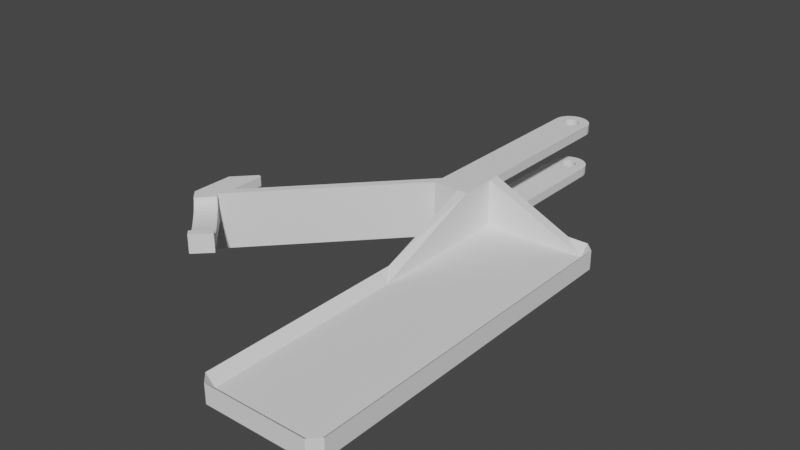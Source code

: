 # Source: joint_final.blend  (saved by Blender 2.80.75; exported with 4.5.12 LTS)
import bpy
from mathutils import Matrix  # noqa: F401  (used for matrix-valued properties, if any)

bpy.ops.wm.read_factory_settings(use_empty=True)
scene = bpy.context.scene
scene.name = 'Scene'

# ---- collections
col_collection = bpy.data.collections.new('Collection'); scene.collection.children.link(col_collection)

# ---- world
world_world = bpy.data.worlds.new('World'); scene.world = world_world
world_world.use_nodes = True; world_world.node_tree.nodes.clear()
_N = world_world.node_tree.nodes; _L = world_world.node_tree.links
n0 = _N.new('ShaderNodeOutputWorld'); n0.name = 'World Output'; n0.location = (300, 300)
n1 = _N.new('ShaderNodeBackground'); n1.name = 'Background'; n1.location = (10, 300)
n1.inputs[0].default_value = (0.05088, 0.05088, 0.05088, 1.0)
_L.new(n1.outputs[0], n0.inputs[0])
n0.is_active_output = True
world_world.color = (0.05088, 0.05088, 0.05088)
world_world.use_sun_shadow = False
world_world.sun_shadow_jitter_overblur = 0.0

# ---- meshes
me_circle_004 = bpy.data.meshes.new('Circle.004')
me_circle_004.from_pydata([(0.9999, -27.15, -44.56), (6.565, -27.15, -44.56), (0.9999, -8.194, -44.56), (6.565, -8.194, -44.56), (0.9999, -27.15, -39.81), (6.565, -27.15, -39.81), (6.565, -8.194, -39.81), (6.565, -7.674, -39.81), (6.565, -7.674, -35.06), (0.9999, -7.674, -35.06), (6.565, -7.674, -44.56), (0.9999, -7.674, -44.56), (6.565, -27.67, -39.81), (0.9999, -27.67, -39.81), (6.565, -27.67, -35.06), (0.9999, -27.67, -35.06), (6.565, -27.67, -44.56), (0.9999, -27.67, -44.56), (7.085, -27.15, -39.81), (7.085, -27.15, -35.06), (7.085, -27.15, -44.56), (7.085, -8.194, -39.81), (7.085, -8.194, -44.56), (7.085, -8.194, -35.06), (6.825, -27.41, -35.06), (0.4795, -27.15, -39.81), (0.4795, -27.15, -35.06), (0.4795, -27.15, -44.56), (0.4795, -8.194, -44.56), (-1.0, -9.674, -16.48), (1.0, -7.674, -16.48), (-1.0, 1.062, -21.23), (-1.0, -9.674, -21.23), (1.0, -7.674, -21.23), (1.0, 1.062, -21.23), (0.0, 2.062, -16.48), (-0.1951, 2.042, -16.48), (-0.3827, 1.986, -16.48), (-0.5556, 1.893, -16.48), (-0.7071, 1.769, -16.48), (-0.8315, 1.617, -16.48), (-0.9239, 1.444, -16.48), (-0.9808, 1.257, -16.48), (-1.0, 1.062, -16.48), (-0.9808, 0.8665, -16.48), (-0.9239, 0.6789, -16.48), (-0.8315, 0.5061, -16.48), (-0.7071, 0.3545, -16.48), (-0.5556, 0.2302, -16.48), (-0.3827, 0.1377, -16.48), (-0.1951, 0.08084, -16.48), (3.258e-07, 0.06163, -16.48), (0.1951, 0.08084, -16.48), (0.3827, 0.1378, -16.48), (0.5556, 0.2302, -16.48), (0.7071, 0.3545, -16.48), (0.8315, 0.5061, -16.48), (0.9239, 0.6789, -16.48), (0.9808, 0.8665, -16.48), (1.0, 1.062, -16.48), (0.9808, 1.257, -16.48), (0.9239, 1.444, -16.48), (0.8315, 1.617, -16.48), (0.7071, 1.769, -16.48), (0.5556, 1.893, -16.48), (0.3827, 1.986, -16.48), (0.1951, 2.042, -16.48), (-0.1951, 2.042, -21.23), (0.0, 2.062, -21.23), (-0.3827, 1.986, -21.23), (-0.5556, 1.893, -21.23), (-0.7071, 1.769, -21.23), (-0.8315, 1.617, -21.23), (-0.9239, 1.444, -21.23), (-0.9808, 1.257, -21.23), (-1.0, 1.062, -21.23), (-0.9808, 0.8665, -21.23), (-0.9239, 0.6789, -21.23), (-0.8315, 0.5061, -21.23), (-0.7071, 0.3545, -21.23), (-0.5556, 0.2302, -21.23), (-0.3827, 0.1377, -21.23), (-0.1951, 0.08084, -21.23), (3.258e-07, 0.06163, -21.23), (0.1951, 0.08084, -21.23), (0.3827, 0.1378, -21.23), (0.5556, 0.2302, -21.23), (0.7071, 0.3545, -21.23), (0.8315, 0.5061, -21.23), (0.9239, 0.6789, -21.23), (0.9808, 0.8665, -21.23), (1.0, 1.062, -21.23), (0.9808, 1.257, -21.23), (0.9239, 1.444, -21.23), (0.8315, 1.617, -21.23), (0.7071, 1.769, -21.23), (0.5556, 1.893, -21.23), (0.3827, 1.986, -21.23), (0.1951, 2.042, -21.23), (-1.0, 7.55e-08, -21.23), (1.0, 1.062, -16.48), (-1.0, 1.062, -16.48), (1.0, 9.656e-07, -21.23), (1.417e-07, 0.6268, -16.48), (1.417e-07, 0.6268, -21.23), (0.08482, 0.6352, -16.48), (0.08482, 0.6352, -21.23), (0.4264, 0.9768, -16.48), (0.4264, 0.9768, -21.23), (0.3615, 1.303, -16.48), (0.3615, 1.303, -21.23), (-0.3074, 1.369, -16.48), (-0.3074, 1.369, -21.23), (-0.08482, 0.6352, -16.48), (-0.08482, 0.6352, -21.23), (-0.2416, 1.423, -16.48), (-0.2416, 1.423, -21.23), (-0.1664, 0.6599, -16.48), (-0.1664, 0.6599, -21.23), (-0.4264, 1.146, -16.48), (-0.4264, 1.146, -21.23), (0.4017, 0.8952, -16.48), (0.4017, 0.8952, -21.23), (0.0, 1.496, -16.48), (0.0, 1.496, -21.23), (-0.4348, 1.062, -16.48), (-0.4348, 1.062, -21.23), (-0.4017, 1.228, -16.48), (-0.4017, 1.228, -21.23), (0.3074, 0.7542, -16.48), (0.3074, 0.7542, -21.23), (0.3615, 0.8201, -16.48), (0.3615, 0.8201, -21.23), (0.2416, 1.423, -16.48), (0.2416, 1.423, -21.23), (0.3074, 1.369, -16.48), (0.3074, 1.369, -21.23), (-0.1664, 1.463, -16.48), (-0.1664, 1.463, -21.23), (-0.08482, 1.488, -16.48), (-0.08482, 1.488, -21.23), (-0.4017, 0.8952, -16.48), (-0.4017, 0.8952, -21.23), (-0.4264, 0.9768, -16.48), (-0.4264, 0.9768, -21.23), (0.4348, 1.062, -16.48), (0.4348, 1.062, -21.23), (0.1664, 1.463, -16.48), (0.1664, 1.463, -21.23), (0.4264, 1.146, -16.48), (0.4264, 1.146, -21.23), (0.4017, 1.228, -16.48), (0.4017, 1.228, -21.23), (-0.2416, 0.7001, -16.48), (-0.2416, 0.7001, -21.23), (-0.3615, 0.8201, -16.48), (-0.3615, 0.8201, -21.23), (0.1664, 0.6599, -16.48), (0.1664, 0.6599, -21.23), (0.2416, 0.7001, -16.48), (0.2416, 0.7001, -21.23), (0.08482, 1.488, -16.48), (0.08482, 1.488, -21.23), (-0.3615, 1.303, -16.48), (-0.3615, 1.303, -21.23), (-0.3074, 0.7542, -16.48), (-0.3074, 0.7542, -21.23), (-0.632, -9.456, -16.48), (1.0, -8.302, -16.48), (-1.0, -10.3, -16.48), (-1.0, -9.674, -44.56), (1.0, -7.674, -44.56), (1.0, 3.815e-06, -44.56), (-1.0, 1.062, -39.81), (-1.0, -9.674, -39.81), (1.0, 1.062, -39.81), (0.0, 2.062, -44.56), (-0.1951, 2.042, -44.56), (-0.3827, 1.986, -44.56), (-0.5556, 1.893, -44.56), (-0.7071, 1.769, -44.56), (-0.8315, 1.617, -44.56), (-0.9239, 1.444, -44.56), (-0.9808, 1.257, -44.56), (-1.0, 1.062, -44.56), (-0.9808, 0.8665, -44.56), (-0.9239, 0.6789, -44.56), (-0.8315, 0.5061, -44.56), (-0.7071, 0.3545, -44.56), (-0.5556, 0.2302, -44.56), (-0.3827, 0.1377, -44.56), (-0.1951, 0.08084, -44.56), (3.258e-07, 0.06163, -44.56), (0.1951, 0.08084, -44.56), (0.3827, 0.1378, -44.56), (0.5556, 0.2302, -44.56), (0.7071, 0.3545, -44.56), (0.8315, 0.5061, -44.56), (0.9239, 0.6789, -44.56), (0.9808, 0.8665, -44.56), (1.0, 1.062, -44.56), (0.9808, 1.257, -44.56), (0.9239, 1.444, -44.56), (0.8315, 1.617, -44.56), (0.7071, 1.769, -44.56), (0.5556, 1.893, -44.56), (0.3827, 1.986, -44.56), (0.1951, 2.042, -44.56), (-0.1951, 2.042, -39.81), (0.0, 2.062, -39.81), (-0.3827, 1.986, -39.81), (-0.5556, 1.893, -39.81), (-0.7071, 1.769, -39.81), (-0.8315, 1.617, -39.81), (-0.9239, 1.444, -39.81), (-0.9808, 1.257, -39.81), (-1.0, 1.062, -39.81), (-0.9808, 0.8665, -39.81), (-0.9239, 0.6789, -39.81), (-0.8315, 0.5061, -39.81), (-0.7071, 0.3545, -39.81), (-0.5556, 0.2302, -39.81), (-0.3827, 0.1377, -39.81), (-0.1951, 0.08084, -39.81), (3.258e-07, 0.06163, -39.81), (0.1951, 0.08084, -39.81), (0.3827, 0.1378, -39.81), (0.5556, 0.2302, -39.81), (0.7071, 0.3545, -39.81), (0.8315, 0.5061, -39.81), (0.9239, 0.6789, -39.81), (0.9808, 0.8665, -39.81), (1.0, 1.062, -39.81), (0.9808, 1.257, -39.81), (0.9239, 1.444, -39.81), (0.8315, 1.617, -39.81), (0.7071, 1.769, -39.81), (0.5556, 1.893, -39.81), (0.3827, 1.986, -39.81), (0.1951, 2.042, -39.81), (-1.0, 7.55e-08, -39.81), (1.0, 9.656e-07, -44.56), (1.0, 1.062, -44.56), (-1.0, 1.062, -44.56), (1.0, 9.656e-07, -39.81), (1.417e-07, 0.6268, -44.56), (1.417e-07, 0.6268, -39.81), (0.08482, 0.6352, -44.56), (0.08482, 0.6352, -39.81), (0.4264, 0.9768, -44.56), (0.4264, 0.9768, -39.81), (0.3615, 1.303, -44.56), (0.3615, 1.303, -39.81), (-0.3074, 1.369, -44.56), (-0.3074, 1.369, -39.81), (-0.08482, 0.6352, -44.56), (-0.08482, 0.6352, -39.81), (-0.2416, 1.423, -44.56), (-0.2416, 1.423, -39.81), (-0.1664, 0.6599, -44.56), (-0.1664, 0.6599, -39.81), (-0.4264, 1.146, -44.56), (-0.4264, 1.146, -39.81), (0.4017, 0.8952, -44.56), (0.4017, 0.8952, -39.81), (0.0, 1.496, -44.56), (0.0, 1.496, -39.81), (-0.4348, 1.062, -44.56), (-0.4348, 1.062, -39.81), (-0.4017, 1.228, -44.56), (-0.4017, 1.228, -39.81), (0.3074, 0.7542, -44.56), (0.3074, 0.7542, -39.81), (0.3615, 0.8201, -44.56), (0.3615, 0.8201, -39.81), (0.2416, 1.423, -44.56), (0.2416, 1.423, -39.81), (0.3074, 1.369, -44.56), (0.3074, 1.369, -39.81), (-0.1664, 1.463, -44.56), (-0.1664, 1.463, -39.81), (-0.08482, 1.488, -44.56), (-0.08482, 1.488, -39.81), (-0.4017, 0.8952, -44.56), (-0.4017, 0.8952, -39.81), (-0.4264, 0.9768, -44.56), (-0.4264, 0.9768, -39.81), (0.4348, 1.062, -44.56), (0.4348, 1.062, -39.81), (0.1664, 1.463, -44.56), (0.1664, 1.463, -39.81), (0.4264, 1.146, -44.56), (0.4264, 1.146, -39.81), (0.4017, 1.228, -44.56), (0.4017, 1.228, -39.81), (-0.2416, 0.7001, -44.56), (-0.2416, 0.7001, -39.81), (-0.3615, 0.8201, -44.56), (-0.3615, 0.8201, -39.81), (0.1664, 0.6599, -44.56), (0.1664, 0.6599, -39.81), (0.2416, 0.7001, -44.56), (0.2416, 0.7001, -39.81), (0.08482, 1.488, -44.56), (0.08482, 1.488, -39.81), (-0.3615, 1.303, -44.56), (-0.3615, 1.303, -39.81), (-0.3074, 0.7542, -44.56), (-0.3074, 0.7542, -39.81), (-0.632, -9.456, -44.56), (-1.0, -10.3, -44.56), (1.0, -10.3, -16.48), (0.4796, -10.31, -16.48), (0.4796, -10.31, -44.56), (0.4795, -8.194, -44.56), (0.4795, -8.67, -44.56), (0.4796, -10.3, -39.81), (0.9999, -16.47, -39.81), (1.0, -10.3, -39.81), (1.0, -8.302, -39.81), (0.4796, -15.67, -35.06), (5.433, -7.674, -35.06), (0.9994, -7.674, -44.56), (0.9999, -7.674, -44.56), (0.4796, -10.3, -35.06), (1.0, -7.674, -39.81), (-9.52, -18.82, -16.48), (-9.229, -19.14, -16.48), (-9.229, -19.14, -44.56), (-9.52, -18.82, -44.56), (-8.441, -18.29, -16.48), (-8.441, -18.29, -44.56), (-8.441, -18.29, -30.15), (-9.52, -18.82, -21.23), (-5.425, -21.24, -26.08), (-5.425, -21.24, -16.83), (-9.229, -19.14, -30.15), (-6.278, -22.09, -26.08), (-6.278, -22.09, -16.83), (-9.023, -19.34, -16.5), (-8.229, -18.5, -16.51), (-8.216, -18.51, -17.04), (-9.034, -19.33, -17.04), (-5.705, -20.97, -17.04), (-6.55, -21.81, -17.04), (-6.574, -21.79, -18.21), (-5.729, -20.95, -18.21), (-8.192, -18.54, -18.21), (-9.01, -19.35, -18.21), (-8.12, -18.61, -19.33), (-8.939, -19.43, -19.33), (-6.645, -21.72, -19.33), (-5.801, -20.88, -19.33), (-8.004, -18.72, -20.36), (-8.825, -19.54, -20.36), (-6.76, -21.61, -20.36), (-5.917, -20.76, -20.36), (-7.848, -18.87, -21.27), (-8.67, -19.69, -21.27), (-6.914, -21.45, -21.27), (-6.073, -20.61, -21.27), (-7.658, -19.06, -22.01), (-8.482, -19.88, -22.01), (-7.441, -19.27, -22.57), (-8.267, -20.1, -22.57), (-7.102, -21.26, -22.01), (-6.263, -20.42, -22.01), (-7.55, -20.81, -22.91), (-6.716, -19.98, -22.91), (-7.317, -21.05, -22.57), (-6.48, -20.21, -22.57), (-8.034, -20.33, -22.91), (-7.205, -19.5, -22.91), (-7.792, -20.57, -23.02), (-6.96, -19.74, -23.02), (-5.71, -20.96, -16.8), (-6.555, -21.81, -16.8), (-8.255, -17.46, -21.23), (-8.255, -17.46, -16.48), (-8.255, -17.46, -44.56), (-9.518, -16.55, -16.48), (-9.518, -16.55, -21.23), (-9.52, -18.82, -39.81), (-8.255, -17.46, -39.81), (-9.518, -16.55, -44.56), (-9.518, -16.55, -39.81), (-8.479, -15.44, -21.23), (-8.425, -15.43, -21.23), (-8.425, -15.43, -16.48), (-8.479, -15.44, -16.48), (-8.283, -15.48, -21.23), (-8.253, -15.53, -21.23), (-8.253, -15.53, -16.48), (-8.283, -15.48, -16.48), (-8.479, -15.44, -44.56), (-8.425, -15.43, -44.56), (-8.425, -15.43, -39.81), (-8.479, -15.44, -39.81), (-8.283, -15.48, -44.56), (-8.253, -15.53, -44.56), (-8.253, -15.53, -39.81), (-8.283, -15.48, -39.81)], [], [(0, 2, 3, 1), (311, 317, 318), (24, 5, 14), (16, 1, 20), (2, 11, 10, 3), (18, 12, 16, 20), (0, 1, 16, 17), (5, 24, 19), (4, 15, 14, 5), (14, 15, 13, 12), (16, 12, 13, 17), (10, 22, 3), (6, 5, 19, 23), (19, 18, 21, 23), (3, 22, 20, 1), (20, 22, 21, 18), (8, 6, 23), (8, 23, 21, 7), (10, 7, 21, 22), (18, 19, 24, 14, 12), (15, 4, 26), (17, 27, 0), (17, 13, 25, 27), (15, 26, 25, 13), (11, 2, 28), (2, 0, 27, 28), (25, 316, 313, 315, 314, 28, 27), (37, 36, 67, 69), (64, 63, 95, 96), (38, 37, 69, 70), (65, 64, 96, 97), (39, 38, 70, 71), (66, 65, 97, 98), (40, 39, 71, 72), (35, 66, 98, 68), (41, 40, 72, 73), (42, 41, 73, 74), (43, 101, 42, 74, 31, 75), (99, 31, 75, 76, 77, 78, 79, 80, 81, 82, 83, 84, 85, 86, 87, 88, 89, 90, 34, 102, 33, 32), (60, 100, 59, 91, 34, 92), (61, 60, 92, 93), (62, 61, 93, 94), (36, 35, 68, 67), (63, 62, 94, 95), (36, 37, 38, 39, 40, 41, 42, 43, 125, 119, 127, 163, 111, 115, 137, 139, 123, 161, 147, 133, 135, 109, 151, 149, 145, 59, 100, 60, 61, 62, 63, 64, 65, 66, 35), (67, 68, 98, 97, 96, 95, 94, 93, 92, 91, 146, 150, 152, 110, 136, 134, 148, 162, 124, 140, 138, 116, 112, 164, 128, 120, 126, 75, 74, 73, 72, 71, 70, 69), (117, 118, 154, 153), (145, 146, 108, 107), (113, 114, 118, 117), (135, 136, 110, 109), (127, 128, 164, 163), (153, 154, 166, 165), (109, 110, 152, 151), (165, 166, 156, 155), (141, 142, 144, 143), (147, 148, 134, 133), (119, 120, 128, 127), (115, 116, 138, 137), (107, 108, 122, 121), (149, 150, 146, 145), (111, 112, 116, 115), (59, 145, 107, 121, 131, 129, 159, 157, 105, 103, 113, 117, 153, 165, 155, 141, 143, 125, 43, 44, 45, 46, 47, 48, 49, 50, 51, 52, 53, 54, 55, 56, 57, 58), (155, 156, 142, 141), (137, 138, 140, 139), (125, 126, 120, 119), (75, 126, 144, 142, 156, 166, 154, 118, 114, 104, 106, 158, 160, 130, 132, 122, 108, 146, 91, 90, 89, 88, 87, 86, 85, 84, 83, 82, 81, 80, 79, 78, 77, 76), (129, 130, 160, 159), (143, 144, 126, 125), (133, 134, 136, 135), (161, 162, 148, 147), (163, 164, 112, 111), (151, 152, 150, 149), (159, 160, 158, 157), (139, 140, 124, 123), (105, 106, 104, 103), (121, 122, 132, 131), (123, 124, 162, 161), (103, 104, 114, 113), (131, 132, 130, 129), (157, 158, 106, 105), (30, 29, 167, 168), (29, 169, 167), (328, 329, 379, 170, 310, 331), (170, 184, 185, 186, 187, 188, 189, 190, 191, 192, 193, 194, 195, 196, 197, 198, 199, 200, 172, 241, 171, 322), (178, 210, 208, 177), (205, 237, 236, 204), (179, 211, 210, 178), (206, 238, 237, 205), (180, 212, 211, 179), (207, 239, 238, 206), (181, 213, 212, 180), (176, 209, 239, 207), (182, 214, 213, 181), (183, 215, 214, 182), (184, 216, 173, 215, 183, 243), (201, 233, 175, 232, 200, 242), (202, 234, 233, 201), (203, 235, 234, 202), (177, 208, 209, 176), (204, 236, 235, 203), (177, 176, 207, 206, 205, 204, 203, 202, 201, 242, 200, 287, 291, 293, 251, 277, 275, 289, 303, 265, 281, 279, 257, 253, 305, 269, 261, 267, 184, 183, 182, 181, 180, 179, 178), (208, 210, 211, 212, 213, 214, 215, 216, 268, 262, 270, 306, 254, 258, 280, 282, 266, 304, 290, 276, 278, 252, 294, 292, 288, 232, 233, 234, 235, 236, 237, 238, 239, 209), (259, 295, 296, 260), (287, 249, 250, 288), (255, 259, 260, 256), (277, 251, 252, 278), (269, 305, 306, 270), (295, 307, 308, 296), (251, 293, 294, 252), (307, 297, 298, 308), (283, 285, 286, 284), (289, 275, 276, 290), (261, 269, 270, 262), (257, 279, 280, 258), (249, 263, 264, 250), (291, 287, 288, 292), (253, 257, 258, 254), (200, 199, 198, 197, 196, 195, 194, 193, 192, 191, 190, 189, 188, 187, 186, 185, 184, 267, 285, 283, 297, 307, 295, 259, 255, 245, 247, 299, 301, 271, 273, 263, 249, 287), (297, 283, 284, 298), (279, 281, 282, 280), (267, 261, 262, 268), (216, 217, 218, 219, 220, 221, 222, 223, 224, 225, 226, 227, 228, 229, 230, 231, 232, 288, 250, 264, 274, 272, 302, 300, 248, 246, 256, 260, 296, 308, 298, 284, 286, 268), (271, 301, 302, 272), (285, 267, 268, 286), (275, 277, 278, 276), (303, 289, 290, 304), (305, 253, 254, 306), (293, 291, 292, 294), (301, 299, 300, 302), (281, 265, 266, 282), (247, 245, 246, 248), (263, 273, 274, 264), (265, 303, 304, 266), (245, 255, 256, 246), (273, 271, 272, 274), (299, 247, 248, 300), (170, 309, 310), (168, 167, 169, 312, 311), (314, 322, 323, 11, 28), (309, 170, 314, 315), (315, 313, 310, 309), (317, 320, 26, 4), (25, 26, 320, 324, 316), (320, 312, 324), (310, 169, 330, 332, 331), (321, 9, 33, 30), (232, 231, 175), (240, 174, 325, 244, 175, 231, 230, 229, 228, 227, 226, 225, 224, 223, 222, 221, 220, 219, 218, 217, 216, 173), (8, 7, 10, 11, 323, 322, 171, 325, 9, 321), (169, 310, 313, 316, 324, 312), (30, 168, 6, 321), (8, 321, 6), (317, 4, 5, 6, 319, 318), (168, 319, 6), (168, 311, 318, 319), (311, 312, 320, 317), (326, 327, 330, 169, 29, 378), (332, 330, 340, 341, 347, 349, 353, 357, 361, 363, 372, 374, 368, 370, 366, 360, 356, 352, 346, 343, 375, 335, 334), (338, 337, 334, 335), (327, 339, 340, 330), (334, 337, 336, 332), (327, 336, 337, 338, 376, 344, 345, 351, 355, 359, 365, 369, 367, 373, 371, 364, 362, 358, 354, 350, 348, 342, 339), (328, 331, 332, 336), (333, 382, 329, 328, 336, 327, 326), (371, 372, 363, 364), (373, 374, 372, 371), (364, 363, 361, 362), (354, 353, 349, 350), (358, 357, 353, 354), (367, 368, 374, 373), (365, 366, 370, 369), (369, 370, 368, 367), (344, 343, 346, 345), (359, 360, 366, 365), (345, 346, 352, 351), (375, 376, 338, 335), (348, 347, 341, 342), (342, 341, 340, 339), (343, 344, 376, 375), (351, 352, 356, 355), (350, 349, 347, 348), (355, 356, 360, 359), (362, 361, 357, 358), (32, 377, 378, 29), (333, 326, 380, 381), (329, 382, 385, 384), (379, 329, 384, 394, 395, 398, 399), (383, 382, 333, 377), (377, 333, 381, 386, 387, 390, 391), (380, 389, 386, 381), (326, 378, 392, 393, 388, 389, 380), (385, 397, 394, 384), (400, 401, 396, 397, 385, 382, 383), (386, 389, 388, 387), (378, 377, 391, 392), (392, 391, 390, 393), (393, 390, 387, 388), (394, 397, 396, 395), (383, 379, 399, 400), (400, 399, 398, 401), (395, 396, 401, 398), (32, 33, 9, 325, 174), (174, 170, 379, 383, 377, 32), (30, 58, 57, 56, 55, 54, 53, 52, 51, 50, 49, 48, 47, 46, 45, 44, 43, 101, 29), (33, 102, 34, 91, 59, 100, 30), (29, 101, 43, 75, 31, 99, 32), (174, 240, 216, 243, 184, 170), (244, 325, 322, 171, 323, 241, 172, 200, 242, 175, 232)])
_uv = me_circle_004.uv_layers.new(name='UVMap')
_uv.uv.foreach_set('vector', [0.0, 0.0, 0.0, 1.0, 1.0, 1.0, 1.0, 0.0, 0.0, 0.0, 0.0, 0.0, 0.0, 0.0, 0.0, 0.0, 1.0, 0.0, 0.0, 0.0, 0.0, 0.0, 1.0, 0.0, 0.0, 0.0, 0.0, 1.0, 0.0, 0.0, 0.0, 0.0, 1.0, 1.0, 0.0, 0.0, 0.0, 0.0, 0.0, 0.0, 0.0, 0.0, 0.0, 0.0, 1.0, 0.0, 0.0, 0.0, 0.0, 0.0, 1.0, 0.0, 0.0, 0.0, 0.0, 0.0, 0.0, 0.0, 0.0, 0.0, 0.0, 0.0, 1.0, 0.0, 0.0, 0.0, 0.0, 0.0, 0.0, 0.0, 0.0, 0.0, 0.0, 0.0, 0.0, 0.0, 0.0, 0.0, 0.0, 0.0, 0.0, 0.0, 0.0, 0.0, 1.0, 1.0, 0.0, 0.0, 1.0, 0.0, 0.0, 0.0, 0.0, 0.0, 0.0, 0.0, 0.0, 0.0, 0.0, 0.0, 0.0, 0.0, 1.0, 1.0, 0.0, 0.0, 0.0, 0.0, 1.0, 0.0, 0.0, 0.0, 0.0, 0.0, 0.0, 0.0, 0.0, 0.0, 0.0, 0.0, 0.0, 0.0, 0.0, 0.0, 0.0, 0.0, 0.0, 0.0, 0.0, 0.0, 0.0, 0.0, 0.0, 0.0, 0.0, 0.0, 0.0, 0.0, 0.0, 0.0, 0.0, 0.0, 0.0, 0.0, 0.0, 0.0, 0.0, 0.0, 0.0, 0.0, 0.0, 0.0, 0.0, 0.0, 0.0, 0.0, 0.0, 0.0, 0.0, 0.0, 0.0, 0.0, 0.0, 0.0, 0.0, 0.0, 0.0, 0.0, 0.0, 0.0, 0.0, 0.0, 0.0, 0.0, 0.0, 0.0, 0.0, 0.0, 0.0, 0.0, 0.0, 1.0, 0.0, 0.0, 0.0, 1.0, 0.0, 0.0, 0.0, 0.0, 0.0, 0.0, 0.0, 0.0, 0.0, 0.0, 0.0, 0.0, 0.0, 0.0, 0.0, 0.0, 0.0, 0.0, 0.0, 0.0, 0.0, 0.0, 0.0, 0.0, 0.0, 0.0, 0.0, 0.0, 0.0, 0.0, 0.0, 0.0, 0.0, 0.0, 0.0, 0.0, 0.0, 0.0, 0.0, 0.0, 0.0, 0.0, 0.0, 0.0, 0.0, 0.0, 0.0, 0.0, 0.0, 0.0, 0.0, 0.0, 0.0, 0.0, 0.0, 0.0, 0.0, 0.0, 0.0, 0.0, 0.0, 0.0, 0.0, 0.0, 0.0, 0.0, 0.0, 0.0, 0.0, 0.0, 0.0, 0.0, 0.0, 0.0, 0.0, 0.0, 0.0, 0.0, 0.0, 0.0, 0.0, 0.0, 0.0, 0.0, 0.0, 0.0, 0.0, 0.0, 0.0, 0.0, 0.0, 0.0, 0.0, 0.0, 0.0, 0.0, 0.0, 0.0, 0.0, 0.0, 0.0, 0.0, 0.0, 0.0, 0.0, 0.0, 0.0, 0.0, 0.0, 0.0, 0.0, 0.0, 0.0, 1.0, 0.0, 1.0, 0.0, 0.0, 0.0, 0.0, 0.0, 0.0, 0.0, 0.0, 0.0, 0.0, 0.0, 0.0, 0.0, 0.0, 0.0, 0.0, 0.0, 0.0, 0.0, 0.0, 0.0, 0.0, 0.0, 0.0, 0.0, 0.0, 0.0, 0.0, 0.0, 0.0, 0.0, 0.0, 1.0, 1.0, 1.0, 1.0, 1.0, 0.0, 0.0, 0.0, 0.0, 0.0, 0.0, 0.0, 0.0, 0.0, 0.0, 0.0, 0.0, 0.0, 0.0, 0.0, 0.0, 0.0, 0.0, 0.0, 0.0, 0.0, 0.0, 0.0, 0.0, 0.0, 0.0, 0.0, 0.0, 0.0, 0.0, 0.0, 0.0, 0.0, 0.0, 0.0, 0.0, 0.0, 0.0, 0.0, 0.0, 0.0, 0.0, 0.0, 0.0, 0.0, 0.0, 0.0, 0.0, 0.0, 0.0, 0.0, 0.0, 0.0, 0.0, 0.0, 0.0, 0.0, 0.0, 0.0, 0.0, 0.0, 0.0, 0.0, 0.0, 0.0, 0.0, 0.0, 0.0, 0.0, 0.0, 0.0, 0.0, 0.0, 0.0, 0.0, 0.0, 0.0, 0.0, 0.0, 0.0, 0.0, 0.0, 0.0, 0.0, 0.0, 0.0, 0.0, 0.0, 0.0, 0.0, 0.0, 0.0, 0.0, 0.0, 0.0, 0.0, 0.0, 0.0, 0.0, 0.0, 0.0, 0.0, 0.0, 0.0, 0.0, 0.0, 0.0, 0.0, 0.0, 0.0, 0.0, 0.0, 0.0, 0.0, 0.0, 0.0, 0.0, 0.0, 0.0, 0.0, 0.0, 0.0, 0.0, 0.0, 0.0, 0.0, 0.0, 0.0, 0.0, 0.0, 0.0, 0.0, 0.0, 0.0, 0.0, 0.0, 0.0, 0.0, 0.0, 0.0, 0.0, 0.0, 0.0, 0.0, 0.0, 0.0, 0.0, 0.0, 0.0, 0.0, 0.0, 0.0, 0.0, 0.0, 0.0, 0.0, 0.0, 0.0, 0.0, 0.0, 0.0, 0.0, 0.0, 0.0, 0.0, 0.0, 0.0, 0.0, 0.0, 0.0, 0.0, 0.0, 0.0, 0.0, 0.0, 0.0, 0.0, 0.0, 0.0, 0.0, 0.0, 0.0, 0.0, 0.0, 0.0, 0.0, 0.0, 0.0, 0.0, 0.0, 0.0, 0.0, 0.0, 0.0, 0.0, 0.0, 0.0, 0.0, 0.0, 0.0, 0.0, 0.0, 0.0, 0.0, 0.0, 0.0, 0.0, 0.0, 0.0, 0.0, 0.0, 0.0, 0.0, 0.0, 0.0, 0.0, 0.0, 0.0, 0.0, 0.0, 0.0, 0.0, 0.0, 0.0, 0.0, 0.0, 0.0, 0.0, 0.0, 0.0, 0.0, 0.0, 0.0, 0.0, 0.0, 0.0, 0.0, 0.0, 0.0, 0.0, 0.0, 0.0, 0.0, 0.0, 0.0, 0.0, 0.0, 0.0, 0.0, 0.0, 0.0, 0.0, 0.0, 0.0, 0.0, 0.0, 0.0, 0.0, 0.0, 0.0, 0.0, 0.0, 0.0, 0.0, 0.0, 0.0, 0.0, 0.0, 0.0, 0.0, 0.0, 0.0, 0.0, 0.0, 0.0, 0.0, 0.0, 0.0, 0.0, 0.0, 0.0, 0.0, 0.0, 0.0, 0.0, 0.0, 0.0, 0.0, 0.0, 0.0, 0.0, 0.0, 0.0, 0.0, 0.0, 0.0, 0.0, 0.0, 0.0, 0.0, 0.0, 0.0, 0.0, 0.0, 0.0, 0.0, 0.0, 0.0, 0.0, 0.0, 0.0, 0.0, 0.0, 0.0, 0.0, 0.0, 0.0, 0.0, 0.0, 0.0, 0.0, 0.0, 0.0, 0.0, 0.0, 0.0, 0.0, 0.0, 0.0, 0.0, 0.0, 0.0, 0.0, 0.0, 0.0, 0.0, 0.0, 0.0, 0.0, 0.0, 0.0, 0.0, 0.0, 0.0, 0.0, 0.0, 0.0, 0.0, 0.0, 0.0, 0.0, 0.0, 0.0, 0.0, 0.0, 0.0, 0.0, 0.0, 0.0, 0.0, 0.0, 0.0, 0.0, 0.0, 0.0, 0.0, 0.0, 0.0, 0.0, 0.0, 0.0, 0.0, 0.0, 0.0, 0.0, 0.0, 0.0, 0.0, 0.0, 0.0, 0.0, 0.0, 0.0, 0.0, 0.0, 0.0, 0.0, 0.0, 0.0, 0.0, 0.0, 0.0, 0.0, 0.0, 0.0, 0.0, 0.0, 0.0, 0.0, 0.0, 0.0, 0.0, 0.0, 0.0, 0.0, 0.0, 0.0, 0.0, 0.0, 0.0, 0.0, 0.0, 0.0, 0.0, 0.0, 0.0, 0.0, 0.0, 0.0, 0.0, 0.0, 0.0, 0.0, 0.0, 0.0, 0.0, 0.0, 0.0, 0.0, 0.0, 0.0, 0.0, 0.0, 0.0, 0.0, 0.0, 0.0, 0.0, 0.0, 0.0, 0.0, 0.0, 0.0, 0.0, 0.0, 0.0, 0.0, 0.0, 0.0, 0.0, 0.0, 0.0, 0.0, 0.0, 0.0, 0.0, 0.0, 0.0, 0.0, 0.0, 0.0, 0.0, 0.0, 0.0, 0.0, 0.0, 0.0, 0.0, 0.0, 0.0, 0.0, 0.0, 0.0, 0.0, 0.0, 0.0, 0.0, 0.0, 0.0, 0.0, 0.0, 0.0, 0.0, 0.0, 0.0, 0.0, 0.0, 0.0, 0.0, 0.0, 0.0, 0.0, 0.0, 0.0, 0.0, 0.0, 0.0, 0.0, 0.0, 0.0, 0.0, 0.0, 0.0, 0.0, 0.0, 0.0, 0.0, 0.0, 0.0, 0.0, 0.0, 0.0, 0.0, 0.0, 0.0, 0.0, 0.0, 0.0, 0.0, 0.0, 0.0, 0.0, 0.0, 0.0, 0.0, 0.0, 0.0, 0.0, 0.0, 0.0, 0.0, 0.0, 0.0, 0.0, 0.0, 0.0, 0.0, 0.0, 0.0, 0.0, 0.0, 0.0, 0.0, 0.0, 0.0, 0.0, 0.0, 0.0, 0.0, 0.0, 0.0, 0.0, 0.0, 0.0, 0.0, 0.0, 0.0, 0.0, 0.0, 0.0, 0.0, 0.0, 0.0, 0.0, 0.0, 0.0, 0.0, 0.0, 0.0, 0.0, 0.0, 0.0, 0.0, 0.0, 0.0, 0.0, 0.0, 1.0, 0.0, 0.0, 0.0, 0.0, 0.0, 0.0, 0.0, 0.0, 0.0, 0.0, 0.0, 0.0, 0.0, 0.0, 0.0, 0.0, 0.0, 0.0, 0.0, 0.0, 0.0, 0.0, 0.0, 0.0, 0.0, 0.0, 0.0, 0.0, 1.0, 0.009607, 0.972, 0.03665, 0.9449, 0.08343, 0.9209, 0.1534, 0.8975, 0.2222, 0.8805, 0.3047, 0.8633, 0.3978, 0.8607, 0.5, 0.8562, 0.5992, 0.8548, 0.6913, 0.8672, 0.7778, 0.8805, 0.8562, 0.9002, 0.9146, 0.9191, 0.9619, 0.945, 0.9904, 0.972, 1.0, 1.0, 1.0, 1.0, 1.0, 1.0, 1.0, 0.0, 0.9997, 0.0, 0.0, 0.0, 0.0, 0.0, 0.0, 0.0, 0.0, 0.0, 0.0, 0.0, 0.0, 0.0, 0.0, 0.0, 0.0, 0.0, 0.0, 0.0, 0.0, 0.0, 0.0, 0.0, 0.0, 0.0, 0.0, 0.0, 0.0, 0.0, 0.0, 0.0, 0.0, 0.0, 0.0, 0.0, 0.0, 0.0, 0.0, 0.0, 0.0, 0.0, 0.0, 0.0, 0.0, 0.0, 0.0, 0.0, 0.0, 0.0, 0.0, 0.0, 0.0, 0.0, 0.0, 0.0, 0.0, 0.0, 0.0, 0.0, 0.0, 0.0, 0.0, 0.0, 0.0, 0.0, 0.0, 0.0, 0.0, 0.0, 0.0, 0.0, 0.0, 0.0, 0.0, 0.0, 0.0, 0.0, 0.0, 0.0, 0.0, 0.0, 0.0, 0.0, 0.0, 0.0, 0.0, 0.0, 0.0, 0.0, 0.0, 0.0, 0.0, 0.0, 0.0, 0.0, 0.0, 0.0, 0.0, 0.0, 0.0, 0.0, 0.0, 0.0, 0.0, 0.0, 0.0, 0.0, 0.0, 0.0, 0.0, 0.0, 0.0, 0.0, 0.0, 0.0, 0.0, 0.0, 0.0, 0.0, 0.0, 0.0, 0.0, 0.0, 0.0, 0.0, 0.0, 0.0, 0.0, 0.0, 0.0, 0.0, 0.0, 0.0, 0.0, 0.0, 0.0, 0.0, 0.0, 0.0, 0.0, 0.0, 0.0, 0.0, 0.0, 0.0, 0.0, 0.0, 0.0, 0.0, 0.0, 0.0, 0.0, 0.0, 0.0, 0.0, 0.0, 0.0, 0.0, 0.0, 0.0, 0.0, 0.0, 0.0, 0.0, 0.0, 0.0, 0.0, 0.0, 0.0, 0.0, 0.0, 0.0, 0.0, 0.0, 0.0, 0.0, 0.0, 0.0, 0.0, 0.0, 0.0, 0.0, 0.0, 0.0, 0.0, 0.0, 0.0, 0.0, 0.0, 0.0, 0.0, 0.0, 0.0, 0.0, 0.0, 0.0, 0.0, 0.0, 0.0, 0.0, 0.0, 0.0, 0.0, 0.0, 0.0, 0.0, 0.0, 0.0, 0.0, 0.0, 0.0, 0.0, 0.0, 0.0, 0.0, 0.0, 0.0, 0.0, 0.0, 0.0, 0.0, 0.0, 0.0, 0.0, 0.0, 0.0, 0.0, 0.0, 0.0, 0.0, 0.0, 0.0, 0.0, 0.0, 0.0, 0.0, 0.0, 0.0, 0.0, 0.0, 0.0, 0.0, 0.0, 0.0, 0.0, 0.0, 0.0, 0.0, 0.0, 0.0, 0.0, 0.0, 0.0, 0.0, 0.0, 0.0, 0.0, 0.0, 0.0, 0.0, 0.0, 0.0, 0.0, 0.0, 0.0, 0.0, 0.0, 0.0, 0.0, 0.0, 0.0, 0.0, 0.0, 0.0, 0.0, 0.0, 0.0, 0.0, 0.0, 0.0, 0.0, 0.0, 0.0, 0.0, 0.0, 0.0, 0.0, 0.0, 0.0, 0.0, 0.0, 0.0, 0.0, 0.0, 0.0, 0.0, 0.0, 0.0, 0.0, 0.0, 0.0, 0.0, 0.0, 0.0, 0.0, 0.0, 0.0, 0.0, 0.0, 0.0, 0.0, 0.0, 0.0, 0.0, 0.0, 0.0, 0.0, 0.0, 0.0, 0.0, 0.0, 0.0, 0.0, 0.0, 0.0, 0.0, 0.0, 0.0, 0.0, 0.0, 0.0, 0.0, 0.0, 0.0, 0.0, 0.0, 0.0, 0.0, 0.0, 0.0, 0.0, 0.0, 0.0, 0.0, 0.0, 0.0, 0.0, 0.0, 0.0, 0.0, 0.0, 0.0, 0.0, 0.0, 0.0, 0.0, 0.0, 0.0, 0.0, 0.0, 0.0, 0.0, 0.0, 0.0, 0.0, 0.0, 0.0, 0.0, 0.0, 0.0, 0.0, 0.0, 0.0, 0.0, 0.0, 0.0, 0.0, 0.0, 0.0, 0.0, 0.0, 0.0, 0.0, 0.0, 0.0, 0.0, 0.0, 0.0, 0.0, 0.0, 0.0, 0.0, 0.0, 0.0, 0.0, 0.0, 0.0, 0.0, 0.0, 0.0, 0.0, 0.0, 0.0, 0.0, 0.0, 0.0, 0.0, 0.0, 0.0, 0.0, 0.0, 0.0, 0.0, 0.0, 0.0, 0.0, 0.0, 0.0, 0.0, 0.0, 0.0, 0.0, 0.0, 0.0, 0.0, 0.0, 0.0, 0.0, 0.0, 0.0, 0.0, 0.0, 0.0, 0.0, 0.0, 0.0, 0.0, 0.0, 0.0, 0.0, 0.0, 0.0, 0.0, 0.0, 0.0, 0.0, 0.0, 0.0, 0.0, 0.0, 0.0, 0.0, 0.0, 0.0, 0.0, 0.0, 0.0, 0.0, 0.0, 0.0, 0.0, 0.0, 0.0, 0.0, 0.0, 0.0, 0.0, 0.0, 0.0, 0.0, 0.0, 0.0, 0.0, 0.0, 0.0, 0.0, 0.0, 0.0, 0.0, 0.0, 0.0, 0.0, 0.0, 0.0, 0.0, 0.0, 0.0, 0.0, 0.0, 0.0, 0.0, 0.0, 0.0, 0.0, 0.0, 0.0, 0.0, 0.0, 0.0, 0.0, 0.0, 0.0, 0.0, 0.0, 0.0, 0.0, 0.0, 0.0, 0.0, 0.0, 0.0, 0.0, 0.0, 0.0, 0.0, 0.0, 0.0, 0.0, 0.0, 0.0, 0.0, 0.0, 0.0, 0.0, 0.0, 0.0, 0.0, 0.0, 0.0, 0.0, 0.0, 0.0, 0.0, 0.0, 0.0, 0.0, 0.0, 0.0, 0.0, 0.0, 0.0, 0.0, 0.0, 0.0, 0.0, 0.0, 0.0, 0.0, 0.0, 0.0, 0.0, 0.0, 0.0, 0.0, 0.0, 0.0, 0.0, 0.0, 0.0, 0.0, 0.0, 0.0, 0.0, 0.0, 0.0, 0.0, 0.0, 0.0, 0.0, 0.0, 0.0, 0.0, 0.0, 0.0, 0.0, 0.0, 0.0, 0.0, 0.0, 0.0, 0.0, 0.0, 0.0, 0.0, 0.0, 0.0, 0.0, 0.0, 0.0, 0.0, 0.0, 0.0, 0.0, 0.0, 0.0, 0.0, 0.0, 0.0, 0.0, 0.0, 0.0, 0.0, 0.0, 0.0, 0.0, 0.0, 0.0, 0.0, 0.0, 0.0, 0.0, 0.0, 0.0, 0.0, 0.0, 0.0, 0.0, 0.0, 0.0, 0.0, 0.0, 0.0, 0.0, 0.0, 0.0, 0.0, 0.0, 0.0, 0.0, 0.0, 0.0, 0.0, 0.0, 0.0, 0.0, 0.0, 0.0, 0.0, 0.0, 0.0, 0.0, 0.0, 0.0, 0.0, 0.0, 0.0, 0.0, 0.0, 0.0, 0.0, 0.0, 0.0, 0.0, 0.0, 0.0, 0.0, 0.0, 0.0, 0.0, 0.0, 0.0, 0.0, 0.0, 0.0, 0.0, 0.0, 0.0, 0.0, 0.0, 0.0, 0.0, 0.0, 0.0, 0.0, 0.0, 0.0, 0.0, 0.0, 0.0, 0.0, 0.0, 0.0, 0.0, 0.0, 0.0, 0.0, 0.0, 0.0, 0.0, 0.0, 0.0, 0.0, 0.0, 0.0, 0.0, 0.0, 0.0, 0.0, 0.0, 0.0, 0.0, 0.0, 0.0, 0.0, 0.0, 0.0, 0.0, 0.0, 0.0, 0.0, 0.0, 0.0, 0.0, 0.0, 0.0, 0.0, 0.0, 0.0, 0.0, 0.0, 0.0, 0.0, 0.0, 0.0, 0.0, 0.0, 0.0, 0.0, 0.0, 0.0, 0.0, 0.0, 0.0, 0.0, 0.0, 0.0, 0.0, 0.0, 0.0, 0.0, 0.0, 0.0, 0.0, 0.0, 0.0, 0.0, 0.0, 1.0, 0.0, 1.0, 0.0, 0.0, 0.0, 0.0, 0.0, 0.0, 0.0, 0.0, 1.0, 0.0, 0.0, 0.0, 0.0, 0.0, 0.0, 0.0, 0.0, 0.0, 0.0, 0.0, 0.0, 0.0, 0.0, 0.0, 0.0, 0.0, 0.0, 0.0, 0.0, 0.0, 0.0, 0.0, 0.0, 0.0, 0.0, 0.0, 0.0, 0.0, 0.0, 0.0, 0.0, 0.0, 0.0, 0.0, 0.0, 0.0, 0.0, 0.0, 0.0, 0.0, 1.0, 0.0, 0.0, 0.0, 0.0, 0.0, 0.0, 0.0, 0.0, 0.0, 0.0, 0.9997, 0.0, 1.0, 0.0, 0.0, 0.0, 0.0, 0.0, 0.0, 0.0, 0.0, 0.0, 0.0, 0.0, 0.0, 0.0, 0.0, 0.0, 0.0, 0.0, 0.0, 0.0, 1.0, 0.0, 0.0, 0.0, 0.0, 0.0, 0.0, 0.0, 0.0, 0.0, 0.0, 0.0, 0.0, 0.0, 0.0, 0.0, 0.0, 0.0, 1.0, 0.0, 0.0, 0.0, 0.0, 0.0, 0.0, 0.0, 0.0, 0.0, 0.0, 0.0, 0.0, 0.0, 0.0, 0.0, 0.0, 0.0, 0.0, 0.0, 0.0, 0.0, 0.0, 0.0, 0.0, 0.0, 0.0, 0.0, 0.0, 0.0, 0.0, 0.0, 0.0, 0.0, 0.0, 0.0, 0.0, 0.0, 0.0, 0.0, 0.0, 0.0, 0.0, 0.0, 0.0, 0.0, 0.0, 0.0, 0.0, 0.0, 0.0, 0.0, 0.0, 0.0, 0.0, 0.0, 0.0, 0.0, 0.0, 0.0, 0.0, 0.0, 0.0, 0.0, 0.0, 0.0, 0.0, 0.0, 0.0, 0.0, 0.0, 0.0, 0.0, 0.0, 0.0, 0.0, 0.0, 0.0, 0.0, 0.0, 0.0, 0.0, 0.0, 0.0, 0.0, 0.0, 0.0, 0.0, 0.0, 0.0, 0.0, 0.0, 0.0, 0.0, 0.0, 0.0, 0.0, 0.0, 0.0, 0.0, 0.0, 0.0, 0.0, 0.0, 0.0, 0.0, 0.0, 0.0, 0.0, 0.0, 0.0, 0.0, 0.0, 0.0, 0.0, 0.0, 0.0, 0.0, 0.0, 0.0, 0.0, 0.0, 0.0, 0.0, 0.0, 0.0, 0.0, 0.0, 0.0, 0.0, 0.0, 0.0, 0.0, 0.0, 0.0, 0.0, 0.0, 0.0, 0.0, 0.0, 0.0, 0.0, 0.0, 0.0, 0.0, 0.0, 0.0, 0.0, 0.0, 0.0, 0.0, 0.0, 0.0, 0.0, 0.0, 0.0, 0.0, 0.0, 0.0, 0.0, 0.0, 0.0, 0.0, 0.0, 0.0, 0.0, 0.0, 0.0, 0.0, 0.0, 0.0, 0.0, 0.0, 0.0, 0.0, 0.0, 0.0, 0.0, 0.0, 0.0, 0.7812, 0.6356, 0.7812, 0.7822, 0.8125, 0.7817, 0.8125, 0.6356, 0.75, 0.6356, 0.75, 0.7826, 0.7812, 0.7822, 0.7812, 0.6356, 0.8125, 0.6356, 0.8125, 0.7817, 0.8438, 0.7813, 0.8438, 0.6356, 0.9062, 0.6356, 0.9062, 0.7806, 0.9375, 0.7804, 0.9375, 0.6356, 0.875, 0.6356, 0.875, 0.7809, 0.9062, 0.7806, 0.9062, 0.6356, 0.7188, 0.6356, 0.7188, 0.7831, 0.75, 0.7826, 0.75, 0.6356, 0.6562, 0.6356, 0.6562, 0.784, 0.6875, 0.7836, 0.6875, 0.6356, 0.6875, 0.6356, 0.6875, 0.7836, 0.7188, 0.7831, 0.7188, 0.6356, 0.5, 0.6356, 0.5, 0.785, 0.5312, 0.785, 0.5312, 0.6356, 0.625, 0.6356, 0.625, 0.7843, 0.6562, 0.784, 0.6562, 0.6356, 0.5312, 0.6356, 0.5312, 0.785, 0.5625, 0.7848, 0.5625, 0.6356, 0.0, 0.0, 0.0, 0.0, 0.0, 0.0, 0.0, 0.0, 0.9688, 0.6356, 0.9688, 0.7803, 1.0, 0.7802, 1.0, 0.6356, 0.0, 0.6356, 0.0, 0.7802, 0.01425, 0.7803, 0.01433, 0.6356, 0.5, 0.785, 0.5, 0.6356, 0.4935, 0.6356, 0.4935, 0.785, 0.5625, 0.6356, 0.5625, 0.7848, 0.5938, 0.7846, 0.5938, 0.6356, 0.9375, 0.6356, 0.9375, 0.7804, 0.9688, 0.7803, 0.9688, 0.6356, 0.5938, 0.6356, 0.5938, 0.7846, 0.625, 0.7843, 0.625, 0.6356, 0.8438, 0.6356, 0.8438, 0.7813, 0.875, 0.7809, 0.875, 0.6356, 0.0, 0.0, 0.0, 0.0, 0.0, 0.0, 0.0, 0.0, 0.0, 0.0, 0.0, 0.0, 0.0, 0.0, 0.0, 0.0, 0.0, 0.0, 0.0, 0.0, 0.0, 0.0, 0.0, 0.0, 0.0, 0.0, 0.0, 0.0, 0.0, 0.0, 0.0, 0.0, 0.0, 0.0, 0.0, 0.0, 0.0, 0.0, 0.0, 0.0, 0.0, 0.0, 0.0, 0.0, 0.0, 0.0, 0.0, 0.0, 0.0, 0.0, 0.0, 0.0, 0.0, 0.0, 0.0, 0.0, 0.0, 0.0, 0.0, 0.0, 0.0, 0.0, 0.0, 0.0, 0.0, 0.0, 0.0, 0.0, 0.0, 0.0, 0.0, 0.0, 0.0, 0.0, 0.0, 0.0, 0.0, 0.0, 0.0, 0.0, 0.0, 0.0, 0.0, 0.0, 0.0, 0.0, 0.0, 0.0, 0.0, 0.0, 0.0, 0.0, 0.0, 0.0, 0.0, 0.0, 0.0, 0.0, 0.0, 0.0, 0.0, 0.0, 0.0, 0.0, 0.0, 0.0, 0.0, 0.0, 0.0, 0.0, 0.0, 0.0, 0.0, 0.0, 0.0, 0.0, 0.0, 0.0, 0.0, 0.0, 0.0, 0.0, 0.0, 0.0, 0.0, 0.0, 0.0, 0.0, 0.0, 0.0, 0.0, 0.0, 0.0, 0.0, 0.0, 0.0, 0.0, 0.0, 0.0, 0.0, 0.0, 0.0, 0.0, 0.0, 0.0, 0.0, 0.0, 0.0, 0.0, 0.0, 0.0, 0.0, 0.0, 0.0, 0.0, 0.0, 0.0, 0.0, 0.0, 0.0, 0.0, 0.0, 0.0, 0.0, 0.0, 0.0, 0.0, 0.0, 0.0, 0.0, 1.0, 0.0, 0.0, 0.0, 0.0, 0.0, 0.0, 0.0, 0.0, 0.0, 0.0, 0.0, 0.0, 0.0, 0.0, 0.0, 0.0, 0.0, 0.0, 0.0, 1.0, 0.0, 0.0, 0.0, 0.0, 0.0, 0.0, 0.0, 0.0, 0.0, 0.0, 0.0, 0.0, 0.0, 0.0, 0.0, 0.0, 0.0, 0.0, 0.0, 0.0, 0.0, 0.0, 0.0, 0.0, 0.0, 0.0, 0.0, 0.0, 0.0, 0.0, 0.0, 0.0, 0.0, 0.0, 0.0, 0.0, 0.0, 0.0, 0.0, 0.0, 0.0, 0.0, 0.0, 0.0, 0.0, 0.0, 0.0, 0.0, 0.0, 0.0, 0.0, 0.0, 0.0, 0.0, 0.0, 0.0, 0.0, 0.0, 0.0, 0.0, 0.0, 0.0, 0.0, 0.0, 0.0, 0.0, 0.0, 0.0, 1.0, 0.0, 0.0, 0.0, 0.0, 0.0, 0.0, 0.0, 0.0, 0.0, 0.0, 0.0, 0.0, 0.9997, 0.0, 1.0, 0.0, 0.0, 0.0, 1.0, 1.0, 1.0, 1.0, 1.0, 1.0, 0.0, 0.0, 0.0, 0.0, 0.0, 0.0])
me_circle_004.use_remesh_preserve_volume = False
me_circle_004.use_remesh_preserve_attributes = False
me_circle_004.use_mirror_vertex_groups = False
me_circle_004.update()

# ---- objects
ob_jointfull = bpy.data.objects.new('JointFull', me_circle_004)

# ---- transforms, parenting, visibility, modifiers, constraints
ob_jointfull.location = (0.001, -0.001, 44.56)
ob_jointfull.scale = (9.128, 9.128, 1.0)
ob_jointfull.lineart.crease_threshold = 0.0

# ---- collection membership
scene.collection.objects.link(ob_jointfull)

# ---- scene / render settings (as saved in the file)
scene.frame_start = 1; scene.frame_end = 250; scene.frame_set(1)
scene.render.engine = 'BLENDER_EEVEE_NEXT'
scene.cycles.use_denoising = False
scene.cycles.samples = 128
scene.cycles.sampling_pattern = 'TABULATED_SOBOL'
scene.cycles.use_adaptive_sampling = False
scene.cycles.use_light_tree = False
scene.view_settings.view_transform = 'Filmic'
bpy.context.view_layer.update()

# ---- added for rendering (the .blend has no active camera and no usable light): camera, sun
cam_auto = bpy.data.cameras.new('AutoCamera')
cam_auto.lens = 50.0
cam_auto.sensor_width = 36.0
cam_auto.clip_end = 5068.18
ob_auto_camera = bpy.data.objects.new('AutoCamera', cam_auto)
scene.collection.objects.link(ob_auto_camera)
ob_auto_camera.location = (277.677, -463.427, 245.071)
ob_auto_camera.rotation_euler = (1.09748, -7.21219e-08, 0.694738)
scene.camera = ob_auto_camera
light_auto_sun = bpy.data.lights.new('AutoSun', 'SUN')
light_auto_sun.energy = 3.0
light_auto_sun.angle = 0.0523599
ob_auto_sun = bpy.data.objects.new('AutoSun', light_auto_sun)
scene.collection.objects.link(ob_auto_sun)
ob_auto_sun.rotation_euler = (0.872665, 0.174533, 0.523599)
bpy.context.view_layer.update()
